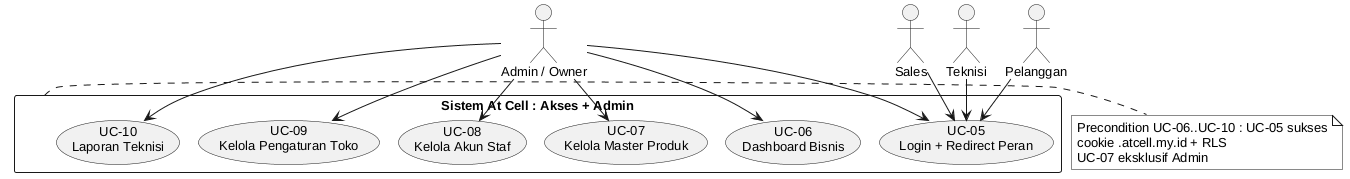

The diagram above was rendered by PlantUML. Its source (embedded in the PNG):
@startuml UC02-Admin
' EA - Modul Admin / Akses
!pragma layout smetana
skinparam backgroundColor white
skinparam shadowing false
skinparam monochrome true
skinparam defaultFontName SansSerif
skinparam defaultFontSize 13
skinparam packageStyle rectangle

actor "Admin / Owner" as Admin
actor "Sales" as Sales
actor "Teknisi" as Teknisi
actor "Pelanggan" as Pelanggan

rectangle "Sistem At Cell : Akses + Admin" as Sys {
  usecase "UC-05\nLogin + Redirect Peran" as UC05
  usecase "UC-06\nDashboard Bisnis" as UC06
  usecase "UC-07\nKelola Master Produk" as UC07
  usecase "UC-08\nKelola Akun Staf" as UC08
  usecase "UC-09\nKelola Pengaturan Toko" as UC09
  usecase "UC-10\nLaporan Teknisi" as UC10
}

Pelanggan --> UC05
Sales --> UC05
Teknisi --> UC05
Admin --> UC05
Admin --> UC06
Admin --> UC07
Admin --> UC08
Admin --> UC09
Admin --> UC10

note right of Sys
  Precondition UC-06..UC-10 : UC-05 sukses
  cookie .atcell.my.id + RLS
  UC-07 eksklusif Admin
end note
@enduml